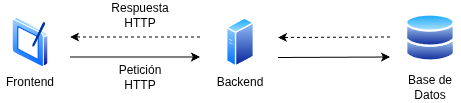

The diagram above was exported from draw.io. Its source (the exported page's mxGraphModel, read from the mxfile embedded in the PNG):
<mxGraphModel dx="642" dy="378" grid="1" gridSize="10" guides="1" tooltips="1" connect="1" arrows="1" fold="1" page="1" pageScale="1" pageWidth="827" pageHeight="1169" math="0" shadow="0">
  <root>
    <mxCell id="0" />
    <mxCell id="1" parent="0" />
    <mxCell id="DgrkizxGkvJJqT_zMm9w-1" parent="1" style="image;aspect=fixed;perimeter=ellipsePerimeter;html=1;align=center;shadow=0;dashed=0;spacingTop=3;image=img/lib/active_directory/databases.svg;" value="" vertex="1">
      <mxGeometry height="49" width="50" x="615" y="456" as="geometry" />
    </mxCell>
    <mxCell id="DgrkizxGkvJJqT_zMm9w-2" parent="1" style="image;aspect=fixed;perimeter=ellipsePerimeter;html=1;align=center;shadow=0;dashed=0;spacingTop=3;image=img/lib/active_directory/tablet_pc.svg;" value="" vertex="1">
      <mxGeometry height="50" width="36.5" x="221.75" y="460" as="geometry" />
    </mxCell>
    <mxCell id="DgrkizxGkvJJqT_zMm9w-3" parent="1" style="text;html=1;whiteSpace=wrap;strokeColor=none;fillColor=none;align=center;verticalAlign=middle;rounded=0;" value="Base de Datos" vertex="1">
      <mxGeometry height="30" width="60" x="610" y="515" as="geometry" />
    </mxCell>
    <mxCell id="DgrkizxGkvJJqT_zMm9w-4" parent="1" style="text;html=1;whiteSpace=wrap;strokeColor=none;fillColor=none;align=center;verticalAlign=middle;rounded=0;" value="Frontend" vertex="1">
      <mxGeometry height="30" width="60" x="210" y="510" as="geometry" />
    </mxCell>
    <mxCell id="DgrkizxGkvJJqT_zMm9w-6" parent="1" style="text;html=1;whiteSpace=wrap;strokeColor=none;fillColor=none;align=center;verticalAlign=middle;rounded=0;" value="Backend" vertex="1">
      <mxGeometry height="30" width="60" x="420" y="510" as="geometry" />
    </mxCell>
    <mxCell id="DgrkizxGkvJJqT_zMm9w-10" edge="1" parent="1" style="endArrow=classic;html=1;rounded=0;" value="">
      <mxGeometry height="50" relative="1" width="50" as="geometry">
        <mxPoint x="280" y="500" as="sourcePoint" />
        <mxPoint x="410" y="500" as="targetPoint" />
      </mxGeometry>
    </mxCell>
    <mxCell id="DgrkizxGkvJJqT_zMm9w-11" parent="1" style="image;aspect=fixed;perimeter=ellipsePerimeter;html=1;align=center;shadow=0;dashed=0;spacingTop=3;image=img/lib/active_directory/generic_server.svg;" value="" vertex="1">
      <mxGeometry height="50" width="28.000000000000004" x="436" y="460" as="geometry" />
    </mxCell>
    <mxCell id="DgrkizxGkvJJqT_zMm9w-14" edge="1" parent="1" style="endArrow=classic;html=1;rounded=0;" value="">
      <mxGeometry height="50" relative="1" width="50" as="geometry">
        <mxPoint x="488" y="500.5" as="sourcePoint" />
        <mxPoint x="600" y="500" as="targetPoint" />
      </mxGeometry>
    </mxCell>
    <mxCell id="DgrkizxGkvJJqT_zMm9w-15" edge="1" parent="1" style="endArrow=classic;html=1;rounded=0;dashed=1;" value="">
      <mxGeometry height="50" relative="1" width="50" as="geometry">
        <mxPoint x="600" y="480" as="sourcePoint" />
        <mxPoint x="488" y="480.5" as="targetPoint" />
      </mxGeometry>
    </mxCell>
    <mxCell id="DgrkizxGkvJJqT_zMm9w-18" edge="1" parent="1" style="endArrow=classic;html=1;rounded=0;dashed=1;" value="">
      <mxGeometry height="50" relative="1" width="50" as="geometry">
        <mxPoint x="410" y="480" as="sourcePoint" />
        <mxPoint x="280" y="480" as="targetPoint" />
      </mxGeometry>
    </mxCell>
    <mxCell id="DgrkizxGkvJJqT_zMm9w-22" parent="1" style="text;html=1;whiteSpace=wrap;strokeColor=none;fillColor=none;align=center;verticalAlign=middle;rounded=0;" value="Petición HTTP" vertex="1">
      <mxGeometry height="30" width="60" x="320" y="505" as="geometry" />
    </mxCell>
    <mxCell id="DgrkizxGkvJJqT_zMm9w-23" parent="1" style="text;html=1;whiteSpace=wrap;strokeColor=none;fillColor=none;align=center;verticalAlign=middle;rounded=0;" value="Respuesta HTTP" vertex="1">
      <mxGeometry height="30" width="60" x="320" y="443" as="geometry" />
    </mxCell>
  </root>
</mxGraphModel>